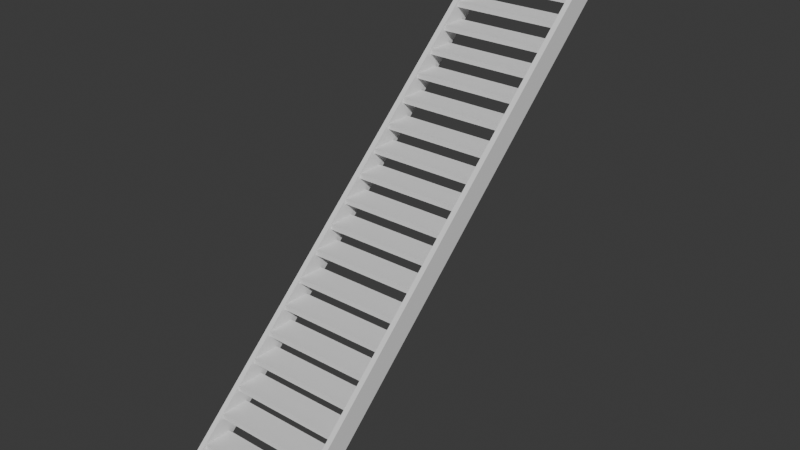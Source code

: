 # Source: Large_Stairs.blend  (saved by Blender 5.2.44; exported with 4.5.12 LTS)
import bpy
from mathutils import Matrix  # noqa: F401  (used for matrix-valued properties, if any)

bpy.ops.wm.read_factory_settings(use_empty=True)
scene = bpy.context.scene
scene.name = 'Scene'

# ---- collections
col_collection = bpy.data.collections.new('Collection'); scene.collection.children.link(col_collection)

# ---- world
world_world = bpy.data.worlds.new('World'); scene.world = world_world
world_world.use_nodes = True; world_world.node_tree.nodes.clear()
_N = world_world.node_tree.nodes; _L = world_world.node_tree.links
n0 = _N.new('ShaderNodeOutputWorld'); n0.name = 'World Output'; n0.location = (200, 100)
n1 = _N.new('ShaderNodeBackground'); n1.name = 'Background'; n1.location = (-200, 100)
n1.inputs[0].default_value = (0.05088, 0.05088, 0.05088, 1.0)
_L.new(n1.outputs[0], n0.inputs[0])
n0.is_active_output = True
world_world.color = (0.05088, 0.05088, 0.05088)
world_world.sun_shadow_jitter_overblur = 0.0

# ---- meshes
me_plane_003 = bpy.data.meshes.new('Plane.003')
me_plane_003.from_pydata([(0.4294, -1.076, -1.044), (-0.4295, -1.076, -1.044), (0.4294, -1.076, -1.082), (-0.4295, -1.076, -1.082), (0.4294, -1.284, -1.044), (-0.4295, -1.284, -1.044), (0.4294, -1.284, -1.082), (-0.4295, -1.284, -1.082), (0.4294, -1.245, -1.202), (-0.4295, -1.245, -1.202), (0.4294, -1.245, -1.241), (-0.4295, -1.245, -1.241), (0.4294, -1.453, -1.202), (-0.4295, -1.453, -1.202), (0.4294, -1.453, -1.241), (-0.4295, -1.453, -1.241), (0.4294, -1.413, -1.361), (-0.4295, -1.413, -1.361), (0.4294, -1.413, -1.4), (-0.4295, -1.413, -1.4), (0.4294, -1.621, -1.361), (-0.4295, -1.621, -1.361), (0.4294, -1.621, -1.4), (-0.4295, -1.621, -1.4), (0.4637, 1.821, 1.583), (0.4637, 1.611, 1.583), (0.4204, 1.611, 1.583), (0.4204, 1.821, 1.583), (0.4204, 1.821, 1.532), (0.4637, 1.821, 1.532), (-0.4198, 1.821, 1.583), (-0.4198, 1.611, 1.583), (-0.4247, 0.6301, 0.6878), (-0.4632, 1.611, 1.583), (-0.4632, 1.821, 1.583), (-0.4632, 1.821, 1.532), (-0.4198, 1.821, 1.532), (0.4294, 0.6692, 0.495), (0.4294, 1.629, 1.402), (-0.4295, 1.629, 1.402), (0.4294, 1.629, 1.364), (-0.4295, 1.629, 1.364), (0.4294, 1.421, 1.402), (-0.4295, 1.421, 1.402), (0.4294, 1.421, 1.364), (-0.4295, 1.421, 1.364), (0.4294, 1.471, 1.259), (-0.4295, 1.471, 1.259), (0.4294, 1.471, 1.221), (-0.4295, 1.471, 1.221), (0.4294, 1.263, 1.259), (-0.4295, 1.263, 1.259), (0.4294, 1.263, 1.221), (-0.4295, 1.263, 1.221), (0.4294, 1.314, 1.117), (-0.4295, 1.314, 1.117), (0.4294, 1.314, 1.078), (-0.4295, 1.314, 1.078), (0.4294, 1.106, 1.117), (-0.4295, 1.106, 1.117), (0.4294, 1.106, 1.078), (-0.4295, 1.106, 1.078), (0.4294, 1.156, 0.9738), (-0.4295, 1.156, 0.9738), (0.4294, 1.156, 0.9351), (-0.4295, 1.156, 0.9351), (0.4294, 0.9485, 0.9738), (-0.4295, 0.9485, 0.9738), (0.4294, 0.9485, 0.9351), (-0.4295, 0.9485, 0.9351), (0.4294, 0.9987, 0.831), (-0.4295, 0.9987, 0.831), (0.4294, 0.9987, 0.7923), (-0.4295, 0.9987, 0.7923), (0.4294, 0.791, 0.831), (-0.4295, 0.791, 0.831), (0.4294, 0.791, 0.7923), (-0.4295, 0.791, 0.7923), (0.4294, 0.8339, 0.6881), (-0.4295, 0.8339, 0.6881), (0.4249, 0.8339, 0.6431), (0.4249, 0.6301, 0.6878), (0.4294, 0.6308, 0.6449), (-0.4295, 0.6308, 0.6449), (-0.4247, 0.8339, 0.6431), (0.4294, -0.2877, -0.3681), (0.4294, 0.6683, 0.5365), (-0.4295, 0.6683, 0.5365), (0.4294, 0.4622, 0.5365), (-0.4295, 0.4622, 0.5365), (0.4294, 0.4632, 0.495), (-0.4295, 0.4632, 0.495), (0.4294, 0.5124, 0.3936), (-0.4295, 0.5124, 0.3936), (0.4294, 0.5124, 0.3549), (-0.4295, 0.5124, 0.3549), (0.4294, 0.3048, 0.3936), (-0.4295, 0.3048, 0.3936), (0.4294, 0.3048, 0.3549), (-0.4295, 0.3048, 0.3549), (0.4294, 0.355, 0.2508), (-0.4295, 0.355, 0.2508), (0.4294, 0.355, 0.2121), (-0.4295, 0.355, 0.2121), (0.4294, 0.1473, 0.2508), (-0.4295, 0.1473, 0.2508), (0.4294, 0.1473, 0.2121), (-0.4295, 0.1473, 0.2121), (0.4294, 0.1975, 0.108), (-0.4295, 0.1975, 0.108), (0.4294, 0.1975, 0.06925), (-0.4295, 0.1975, 0.06925), (0.4294, -0.01017, 0.108), (-0.4295, -0.01018, 0.108), (0.4294, -0.01017, 0.06925), (-0.4295, -0.01018, 0.06925), (0.4294, 0.04003, -0.03488), (-0.4295, 0.04002, -0.03488), (0.4294, 0.04003, -0.0736), (-0.4295, 0.04002, -0.0736), (0.4294, -0.1676, -0.03488), (-0.4295, -0.1676, -0.03488), (0.4294, -0.1676, -0.0736), (-0.4295, -0.1676, -0.0736), (-0.4247, -0.1217, -0.1744), (-0.4295, -0.1219, -0.2164), (0.4249, -0.1217, -0.1744), (0.4249, -0.3249, -0.1744), (-0.4247, -0.3249, -0.1744), (0.4294, -0.3251, -0.2164), (-0.4295, -0.3251, -0.2164), (0.4637, -1.649, -1.583), (0.4637, -1.649, -1.375), (0.4204, -1.649, -1.583), (0.4204, -1.598, -1.582), (0.4637, -1.598, -1.582), (-0.4198, -1.649, -1.583), (-0.4247, -1.648, -1.375), (-0.4632, -1.649, -1.375), (-0.4632, -1.649, -1.583), (0.4294, -0.1219, -0.2164), (-0.4632, -1.598, -1.582), (-0.4198, -1.598, -1.582), (-0.4295, -0.2877, -0.3294), (0.4294, -0.2877, -0.3294), (0.4294, -0.4964, -0.3294), (-0.4295, -0.4964, -0.3294), (0.4294, -0.4964, -0.3681), (-0.4295, -0.4964, -0.3681), (0.4294, -0.4462, -0.4722), (-0.4295, -0.4462, -0.4722), (0.4294, -0.4462, -0.5109), (-0.4295, -0.4462, -0.5109), (0.4294, -0.6539, -0.4722), (-0.4295, -0.6539, -0.4722), (0.4294, -0.6539, -0.5109), (-0.4295, -0.6539, -0.5109), (0.4294, -0.6037, -0.6151), (-0.4295, -0.6037, -0.6151), (0.4294, -0.6037, -0.6538), (-0.4295, -0.6037, -0.6538), (0.4294, -0.8114, -0.6151), (-0.4295, -0.8114, -0.6151), (0.4294, -0.8114, -0.6538), (-0.4295, -0.8114, -0.6538), (0.4294, -0.7612, -0.7579), (-0.4295, -0.7612, -0.7579), (0.4294, -0.7612, -0.7966), (-0.4295, -0.7612, -0.7966), (0.4294, -0.9688, -0.7579), (-0.4295, -0.9688, -0.7579), (0.4294, -0.9688, -0.7966), (-0.4295, -0.9688, -0.7966), (0.4294, -0.9186, -0.9007), (-0.4295, -0.9186, -0.9007), (0.4294, -0.9186, -0.9394), (-0.4295, -0.9186, -0.9394), (0.4294, -1.126, -0.9007), (-0.4295, -1.126, -0.9007), (0.4294, -1.126, -0.9394), (-0.4295, -1.126, -0.9394), (0.4249, -1.648, -1.375), (0.4294, -1.638, -1.42), (-0.4295, -1.638, -1.42), (-0.4295, -0.2877, -0.3681), (-0.4295, 0.6692, 0.495)], [], [(3, 7, 5, 1), (5, 7, 6, 4), (1, 0, 2, 3), (1, 5, 4, 0), (0, 4, 6, 2), (11, 15, 13, 9), (13, 15, 14, 12), (9, 8, 10, 11), (9, 13, 12, 8), (8, 12, 14, 10), (19, 23, 21, 17), (21, 23, 22, 20), (17, 16, 18, 19), (17, 21, 20, 16), (16, 20, 22, 18), (26, 27, 28), (25, 24, 27, 26), (25, 29, 24), (24, 29, 28, 27), (147, 85, 144, 145), (88, 86, 87, 89), (33, 34, 35), (31, 30, 34, 33), (31, 36, 30), (30, 36, 35, 34), (41, 45, 43, 39), (38, 42, 44, 40), (39, 43, 42, 38), (43, 45, 44, 42), (39, 38, 40, 41), (49, 53, 51, 47), (46, 50, 52, 48), (47, 51, 50, 46), (51, 53, 52, 50), (47, 46, 48, 49), (57, 61, 59, 55), (54, 58, 60, 56), (55, 59, 58, 54), (59, 61, 60, 58), (55, 54, 56, 57), (65, 69, 67, 63), (62, 66, 68, 64), (63, 67, 66, 62), (67, 69, 68, 66), (63, 62, 64, 65), (73, 77, 75, 71), (70, 74, 76, 72), (71, 75, 74, 70), (75, 77, 76, 74), (71, 70, 72, 73), (84, 83, 32, 79), (78, 81, 82, 80), (79, 32, 81, 78), (32, 83, 82, 81), (79, 78, 80, 84), (26, 28, 134, 181), (143, 144, 85, 184), (35, 141, 138, 33), (33, 138, 137, 31), (90, 37, 86, 88), (89, 91, 90, 88), (95, 99, 97, 93), (92, 96, 98, 94), (93, 97, 96, 92), (97, 99, 98, 96), (93, 92, 94, 95), (103, 107, 105, 101), (100, 104, 106, 102), (101, 105, 104, 100), (105, 107, 106, 104), (101, 100, 102, 103), (111, 115, 113, 109), (108, 112, 114, 110), (109, 113, 112, 108), (113, 115, 114, 112), (109, 108, 110, 111), (119, 123, 121, 117), (116, 120, 122, 118), (117, 121, 120, 116), (121, 123, 122, 120), (117, 116, 118, 119), (124, 126, 140, 125), (128, 124, 125, 130), (127, 126, 124, 128), (128, 130, 129, 127), (129, 140, 126, 127), (131, 132, 181, 133), (135, 131, 133, 134), (181, 134, 133), (132, 131, 135), (136, 137, 138, 139), (142, 136, 139, 141), (138, 141, 139), (137, 136, 142), (25, 26, 181, 132), (146, 143, 184, 148), (146, 148, 147, 145), (29, 25, 132, 135), (152, 156, 154, 150), (149, 153, 155, 151), (150, 154, 153, 149), (154, 156, 155, 153), (150, 149, 151, 152), (160, 164, 162, 158), (157, 161, 163, 159), (158, 162, 161, 157), (162, 164, 163, 161), (158, 157, 159, 160), (168, 172, 170, 166), (165, 169, 171, 167), (166, 170, 169, 165), (170, 172, 171, 169), (166, 165, 167, 168), (176, 180, 178, 174), (173, 177, 179, 175), (174, 178, 177, 173), (178, 180, 179, 177), (174, 173, 175, 176), (145, 144, 143, 146), (31, 137, 142, 36), (87, 86, 37, 185), (89, 91, 185, 87)])
_k = set([(24, 25), (24, 29), (25, 132), (26, 27), (26, 181), (28, 134), (29, 135), (30, 31), (30, 36), (31, 137), (33, 34), (33, 138), (34, 35), (35, 141), (36, 142), (38, 39), (131, 132), (131, 135), (133, 134), (133, 181), (136, 137), (136, 142), (138, 139), (139, 141)])
me_plane_003.attributes.new('sharp_edge', 'BOOLEAN', 'EDGE').data.foreach_set('value', [ (min(e.vertices), max(e.vertices)) in _k for e in me_plane_003.edges])
_uv = me_plane_003.uv_layers.new(name='UVMap')
_uv.uv.foreach_set('vector', [0.0, 0.0, 0.0, 0.0, 0.0, 0.0, 0.0, 0.0, 0.0, 0.0, 0.0, 0.0, 0.0, 0.0, 0.0, 0.0, 0.0, 0.0, 0.0, 0.0, 0.0, 0.0, 0.0, 0.0, 0.0, 0.0, 0.0, 0.0, 0.0, 0.0, 0.0, 0.0, 0.0, 0.0, 0.0, 0.0, 0.0, 0.0, 0.0, 0.0, 0.0, 0.0, 0.0, 0.0, 0.0, 0.0, 0.0, 0.0, 0.0, 0.0, 0.0, 0.0, 0.0, 0.0, 0.0, 0.0, 0.0, 0.0, 0.0, 0.0, 0.0, 0.0, 0.0, 0.0, 0.0, 0.0, 0.0, 0.0, 0.0, 0.0, 0.0, 0.0, 0.0, 0.0, 0.0, 0.0, 0.0, 0.0, 0.0, 0.0, 0.0, 0.0, 0.0, 0.0, 0.0, 0.0, 0.0, 0.0, 0.0, 0.0, 0.0, 0.0, 0.0, 0.0, 0.0, 0.0, 0.0, 0.0, 0.0, 0.0, 0.0, 0.0, 0.0, 0.0, 0.0, 0.0, 0.0, 0.0, 0.0, 0.0, 0.0, 0.0, 0.0, 0.0, 0.0, 0.0, 0.0, 0.0, 0.0, 0.0, 0.0, 0.1667, 0.0, 0.0, 0.03811, 0.03811, 0.0, 0.1667, 0.0, 0.0, 0.0, 0.0, 0.0, 0.1667, 0.03175, 0.1984, 0.03811, 0.03811, 0.0, 0.0, 0.0, 0.0, 0.03811, 0.03811, 0.03811, 0.03811, 0.0, 0.0, 0.0, 0.0, 0.0, 0.0, 0.0, 0.0, 0.0, 0.0, 0.0, 0.0, 0.0, 0.0, 0.0, 0.0, 0.0, 0.0, 0.0, 0.1667, 0.0, 0.0, 0.03811, 0.03811, 0.0, 0.1667, 0.0, 0.0, 0.0, 0.0, 0.0, 0.1667, 0.03175, 0.1984, 0.03811, 0.03811, 0.0, 0.0, 0.0, 0.0, 0.03811, 0.03811, 0.03811, 0.03811, 0.0, 0.0, 0.0, 0.0, 0.0, 0.0, 0.0, 0.0, 0.0, 0.0, 0.0, 0.0, 0.0, 0.0, 0.0, 0.0, 0.0, 0.0, 0.0, 0.0, 0.0, 0.0, 0.0, 0.0, 0.0, 0.0, 0.0, 0.0, 0.0, 0.0, 0.0, 0.0, 0.0, 0.0, 0.0, 0.0, 0.0, 0.0, 0.0, 0.0, 0.0, 0.0, 0.0, 0.0, 0.0, 0.0, 0.0, 0.0, 0.0, 0.0, 0.0, 0.0, 0.0, 0.0, 0.0, 0.0, 0.0, 0.0, 0.0, 0.0, 0.0, 0.0, 0.0, 0.0, 0.0, 0.0, 0.0, 0.0, 0.0, 0.0, 0.0, 0.0, 0.0, 0.0, 0.0, 0.0, 0.0, 0.0, 0.0, 0.0, 0.0, 0.0, 0.0, 0.0, 0.0, 0.0, 0.0, 0.0, 0.0, 0.0, 0.0, 0.0, 0.0, 0.0, 0.0, 0.0, 0.0, 0.0, 0.0, 0.0, 0.0, 0.0, 0.0, 0.0, 0.0, 0.0, 0.0, 0.0, 0.0, 0.0, 0.0, 0.0, 0.0, 0.0, 0.0, 0.0, 0.0, 0.0, 0.0, 0.0, 0.0, 0.0, 0.0, 0.0, 0.0, 0.0, 0.0, 0.0, 0.0, 0.0, 0.0, 0.0, 0.0, 0.0, 0.0, 0.0, 0.0, 0.0, 0.0, 0.0, 0.0, 0.0, 0.0, 0.0, 0.0, 0.0, 0.0, 0.0, 0.0, 0.0, 0.0, 0.0, 0.0, 0.0, 0.0, 0.0, 0.0, 0.0, 0.0, 0.0, 0.0, 0.0, 0.0, 0.0, 0.0, 0.0, 0.0, 0.0, 0.0, 0.0, 0.0, 0.0, 0.0, 0.0, 0.0, 0.0, 0.0, 0.0, 0.0, 0.0, 0.0, 0.0, 0.0, 0.0, 0.0, 0.0, 0.0, 0.0, 0.0, 0.0, 0.0, 0.0, 0.0, 0.0, 0.0, 0.0, 0.0, 0.0, 0.0, 0.0, 0.0, 0.0, 0.0, 0.0, 0.0, 0.0, 0.0, 0.0, 0.0, 0.0, 0.0, 0.0, 0.0, 0.0, 0.0, 0.0, 0.0, 0.0, 0.0, 0.0, 0.0, 0.0, 0.0, 0.0, 0.0, 0.0, 0.0, 0.0, 0.0, 0.0, 0.0, 0.0, 0.0, 0.0, 0.0, 0.0, 0.0, 0.0, 0.0, 0.0, 0.0, 0.0, 0.0, 0.0, 0.0, 0.0, 0.0, 0.0, 0.0, 0.0, 0.0, 0.0, 0.0, 0.0, 0.0, 0.0, 0.0, 0.0, 0.03811, 0.03811, 0.9747, 0.9747, 0.8123, 0.9789, 0.0, 0.1667, 0.0, 0.1667, 0.8333, 1.0, 0.8333, 1.0, 0.0, 0.1667, 0.0, 0.0, 0.0, 0.0, 0.0, 0.0, 0.0, 0.0, 0.0, 0.0, 0.0, 0.0, 0.0, 0.0, 0.0, 0.0, 0.0, 0.0, 0.0, 0.0, 0.0, 0.0, 0.0, 0.0, 0.0, 0.0, 0.0, 0.0, 0.0, 0.0, 0.0, 0.0, 0.0, 0.0, 0.0, 0.0, 0.0, 0.0, 0.0, 0.0, 0.0, 0.0, 0.0, 0.0, 0.0, 0.0, 0.0, 0.0, 0.0, 0.0, 0.0, 0.0, 0.0, 0.0, 0.0, 0.0, 0.0, 0.0, 0.0, 0.0, 0.0, 0.0, 0.0, 0.0, 0.0, 0.0, 0.0, 0.0, 0.0, 0.0, 0.0, 0.0, 0.0, 0.0, 0.0, 0.0, 0.0, 0.0, 0.0, 0.0, 0.0, 0.0, 0.0, 0.0, 0.0, 0.0, 0.0, 0.0, 0.0, 0.0, 0.0, 0.0, 0.0, 0.0, 0.0, 0.0, 0.0, 0.0, 0.0, 0.0, 0.0, 0.0, 0.0, 0.0, 0.0, 0.0, 0.0, 0.0, 0.0, 0.0, 0.0, 0.0, 0.0, 0.0, 0.0, 0.0, 0.0, 0.0, 0.0, 0.0, 0.0, 0.0, 0.0, 0.0, 0.0, 0.0, 0.0, 0.0, 0.0, 0.0, 0.0, 0.0, 0.0, 0.0, 0.0, 0.0, 0.0, 0.0, 0.0, 0.0, 0.0, 0.0, 0.0, 0.0, 0.0, 0.0, 0.0, 0.0, 0.0, 0.0, 0.0, 0.0, 0.0, 0.0, 0.0, 0.0, 0.0, 0.0, 0.0, 0.0, 0.0, 0.0, 0.0, 0.0, 0.0, 0.0, 0.0, 0.0, 0.0, 0.0, 0.0, 0.0, 0.0, 0.0, 0.0, 0.0, 0.0, 0.0, 0.0, 0.0, 0.0, 0.0, 0.0, 0.0, 0.0, 0.0, 0.0, 0.0, 0.0, 0.0, 0.0, 0.0, 0.0, 0.0, 0.0, 0.0, 0.0, 0.0, 0.0, 0.0, 0.0, 0.0, 0.0, 0.0, 0.0, 0.0, 0.0, 0.0, 0.0, 0.0, 0.0, 0.0, 0.0, 0.0, 0.0, 0.0, 1.0, 1.0, 0.8333, 1.0, 0.8333, 1.0, 1.0, 1.0, 0.9747, 0.9747, 1.0, 1.0, 1.0, 1.0, 0.9747, 0.9747, 0.8123, 0.9789, 0.9747, 0.9747, 1.0, 1.0, 0.8333, 1.0, 1.0, 1.0, 0.9747, 0.9747, 1.0, 1.0, 0.8333, 1.0, 0.8333, 1.0, 1.0, 1.0, 0.9747, 0.9747, 1.0, 1.0, 1.0, 1.0, 0.9747, 0.9747, 0.8123, 0.9789, 0.9747, 0.9747, 1.0, 1.0, 0.8333, 1.0, 1.0, 1.0, 0.9747, 0.9747, 0.0, 0.1667, 0.0, 0.1667, 0.8333, 1.0, 0.8333, 1.0, 0.0, 0.0, 0.0, 0.0, 0.0, 0.0, 0.0, 0.0, 0.0, 0.0, 0.0, 0.0, 0.0, 0.0, 0.0, 0.0, 0.0, 0.0, 0.0, 0.0, 0.0, 0.0, 0.0, 0.0, 0.0, 0.0, 0.0, 0.0, 0.0, 0.0, 0.0, 0.0, 0.0, 0.0, 0.0, 0.0, 0.0, 0.0, 0.0, 0.0, 0.0, 0.0, 0.0, 0.0, 0.0, 0.0, 0.0, 0.0, 0.0, 0.0, 0.0, 0.0, 0.0, 0.0, 0.0, 0.0, 0.0, 0.0, 0.0, 0.0, 0.0, 0.0, 0.0, 0.0, 0.0, 0.0, 0.0, 0.0, 0.0, 0.0, 0.0, 0.0, 0.0, 0.0, 0.0, 0.0, 0.0, 0.0, 0.0, 0.0, 0.0, 0.0, 0.0, 0.0, 0.0, 0.0, 0.0, 0.0, 0.0, 0.0, 0.0, 0.0, 0.0, 0.0, 0.0, 0.0, 0.0, 0.0, 0.0, 0.0, 0.0, 0.0, 0.0, 0.0, 0.0, 0.0, 0.0, 0.0, 0.0, 0.0, 0.0, 0.0, 0.0, 0.0, 0.0, 0.0, 0.0, 0.0, 0.0, 0.0, 0.0, 0.0, 0.0, 0.0, 0.0, 0.0, 0.0, 0.0, 0.0, 0.0, 0.0, 0.0, 0.0, 0.0, 0.0, 0.0, 0.0, 0.0, 0.0, 0.0, 0.0, 0.0, 0.0, 0.0, 0.0, 0.0, 0.0, 0.0, 0.0, 0.0, 0.0, 0.0, 0.0, 0.0, 0.0, 0.0, 0.0, 0.0, 0.0, 0.0, 0.0, 0.0, 0.0, 0.0, 0.0, 0.0, 0.0, 0.0, 0.0, 0.0, 0.0, 0.0, 0.0, 0.0, 0.0, 0.0, 0.0, 0.0, 0.0, 0.0, 0.0, 0.0, 0.0, 0.0, 0.0, 0.0, 0.0, 0.0, 0.0, 0.0, 0.0, 0.0, 0.0, 0.1667, 0.8333, 1.0, 0.9747, 0.9747, 0.03811, 0.03811, 0.0, 0.0, 0.0, 0.0, 0.0, 0.0, 0.0, 0.0, 0.0, 0.0, 0.0, 0.0, 0.0, 0.0, 0.0, 0.0])
me_plane_003.update()

# ---- objects
ob_large_stairs_col = bpy.data.objects.new('Large_Stairs-col', me_plane_003)

# ---- transforms, parenting, visibility, modifiers, constraints
ob_large_stairs_col.location = (6.171e-06, -5.781e-07, -1.263e-07)

# ---- collection membership
col_collection.objects.link(ob_large_stairs_col)

# ---- scene / render settings (as saved in the file)
scene.frame_start = 1; scene.frame_end = 250; scene.frame_set(1)
scene.render.engine = 'BLENDER_EEVEE_NEXT'
scene.render.bake_bias = 0.0
scene.render.bake_samples = 0
scene.render.compositor_device = 'GPU'
scene.eevee.use_volume_custom_range = False
scene.eevee.fast_gi_thickness_near = 0.1
scene.eevee.fast_gi_thickness_far = 0.0
scene.eevee.ray_tracing_options.screen_trace_thickness = 0.1
bpy.context.view_layer.update()

# ---- added for rendering (the .blend has no active camera and no usable light): camera, sun
cam_auto = bpy.data.cameras.new('AutoCamera')
cam_auto.lens = 50.0
cam_auto.sensor_width = 36.0
cam_auto.clip_end = 1000.0
ob_auto_camera = bpy.data.objects.new('AutoCamera', cam_auto)
scene.collection.objects.link(ob_auto_camera)
ob_auto_camera.location = (4.42977, -5.2291, 3.54374)
ob_auto_camera.rotation_euler = (1.09748, -7.21219e-08, 0.694738)
scene.camera = ob_auto_camera
light_auto_sun = bpy.data.lights.new('AutoSun', 'SUN')
light_auto_sun.energy = 3.0
light_auto_sun.angle = 0.0523599
ob_auto_sun = bpy.data.objects.new('AutoSun', light_auto_sun)
scene.collection.objects.link(ob_auto_sun)
ob_auto_sun.rotation_euler = (0.872665, 0.174533, 0.523599)
bpy.context.view_layer.update()
